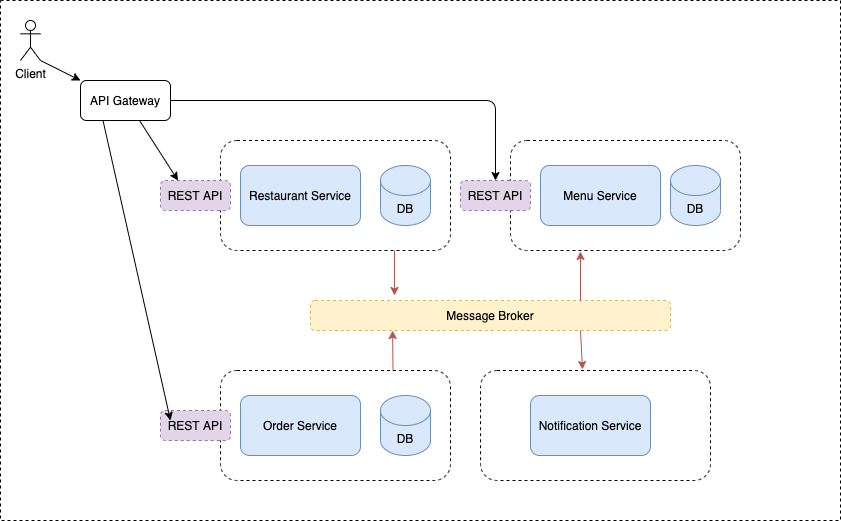

The diagram above was exported from draw.io. Its source (the exported page's mxGraphModel, read from the mxfile embedded in the PNG):
<mxGraphModel dx="1298" dy="743" grid="1" gridSize="10" guides="1" tooltips="1" connect="1" arrows="1" fold="1" page="1" pageScale="1" pageWidth="850" pageHeight="1100" math="0" shadow="0">
  <root>
    <mxCell id="0" />
    <mxCell id="1" parent="0" />
    <mxCell id="Rg2ryfSRmEiBiOAmA7-g-7" value="" style="rounded=1;whiteSpace=wrap;html=1;hachureGap=4;pointerEvents=0;dashed=1;" vertex="1" parent="1">
      <mxGeometry x="510" y="160" width="230" height="110" as="geometry" />
    </mxCell>
    <mxCell id="Rg2ryfSRmEiBiOAmA7-g-4" value="" style="rounded=1;whiteSpace=wrap;html=1;hachureGap=4;pointerEvents=0;dashed=1;" vertex="1" parent="1">
      <mxGeometry x="520" y="160" width="230" height="110" as="geometry" />
    </mxCell>
    <mxCell id="seIrf_q2nvl1Hj7iJDAD-16" value="" style="rounded=0;whiteSpace=wrap;html=1;shadow=0;dashed=1;hachureGap=4;pointerEvents=0;" parent="1" vertex="1">
      <mxGeometry x="20" y="20" width="840" height="520" as="geometry" />
    </mxCell>
    <mxCell id="seIrf_q2nvl1Hj7iJDAD-3" value="" style="rounded=1;whiteSpace=wrap;html=1;hachureGap=4;pointerEvents=0;dashed=1;" parent="1" vertex="1">
      <mxGeometry x="240" y="160" width="230" height="110" as="geometry" />
    </mxCell>
    <mxCell id="seIrf_q2nvl1Hj7iJDAD-1" value="Restaurant Service" style="rounded=1;whiteSpace=wrap;html=1;hachureGap=4;pointerEvents=0;fillColor=#dae8fc;strokeColor=#6c8ebf;shadow=0;" parent="1" vertex="1">
      <mxGeometry x="260" y="185" width="120" height="60" as="geometry" />
    </mxCell>
    <mxCell id="seIrf_q2nvl1Hj7iJDAD-2" value="DB" style="shape=cylinder3;whiteSpace=wrap;html=1;boundedLbl=1;backgroundOutline=1;size=15;hachureGap=4;pointerEvents=0;fillColor=#dae8fc;strokeColor=#6c8ebf;" parent="1" vertex="1">
      <mxGeometry x="400" y="185" width="50" height="60" as="geometry" />
    </mxCell>
    <mxCell id="seIrf_q2nvl1Hj7iJDAD-4" value="" style="rounded=1;whiteSpace=wrap;html=1;hachureGap=4;pointerEvents=0;dashed=1;" parent="1" vertex="1">
      <mxGeometry x="240" y="390" width="230" height="110" as="geometry" />
    </mxCell>
    <mxCell id="seIrf_q2nvl1Hj7iJDAD-5" value="Order Service" style="rounded=1;whiteSpace=wrap;html=1;hachureGap=4;pointerEvents=0;fillColor=#dae8fc;strokeColor=#6c8ebf;shadow=0;" parent="1" vertex="1">
      <mxGeometry x="260" y="415" width="120" height="60" as="geometry" />
    </mxCell>
    <mxCell id="seIrf_q2nvl1Hj7iJDAD-6" value="DB" style="shape=cylinder3;whiteSpace=wrap;html=1;boundedLbl=1;backgroundOutline=1;size=15;hachureGap=4;pointerEvents=0;fillColor=#dae8fc;strokeColor=#6c8ebf;" parent="1" vertex="1">
      <mxGeometry x="400" y="415" width="50" height="60" as="geometry" />
    </mxCell>
    <mxCell id="seIrf_q2nvl1Hj7iJDAD-8" value="Message Broker" style="rounded=1;whiteSpace=wrap;html=1;shadow=0;dashed=1;hachureGap=4;pointerEvents=0;fillColor=#fff2cc;strokeColor=#d6b656;" parent="1" vertex="1">
      <mxGeometry x="330" y="320" width="360" height="30" as="geometry" />
    </mxCell>
    <mxCell id="seIrf_q2nvl1Hj7iJDAD-10" value="REST API&lt;br&gt;" style="rounded=1;whiteSpace=wrap;html=1;shadow=0;dashed=1;hachureGap=4;pointerEvents=0;fillColor=#e1d5e7;strokeColor=#9673a6;" parent="1" vertex="1">
      <mxGeometry x="180" y="200" width="70" height="30" as="geometry" />
    </mxCell>
    <mxCell id="seIrf_q2nvl1Hj7iJDAD-11" value="REST API&lt;br&gt;" style="rounded=1;whiteSpace=wrap;html=1;shadow=0;dashed=1;hachureGap=4;pointerEvents=0;fillColor=#e1d5e7;strokeColor=#9673a6;" parent="1" vertex="1">
      <mxGeometry x="180" y="430" width="70" height="30" as="geometry" />
    </mxCell>
    <mxCell id="Rg2ryfSRmEiBiOAmA7-g-2" value="" style="rounded=1;whiteSpace=wrap;html=1;hachureGap=4;pointerEvents=0;dashed=1;" vertex="1" parent="1">
      <mxGeometry x="500" y="390" width="230" height="110" as="geometry" />
    </mxCell>
    <mxCell id="Rg2ryfSRmEiBiOAmA7-g-3" value="Notification Service" style="rounded=1;whiteSpace=wrap;html=1;hachureGap=4;pointerEvents=0;fillColor=#dae8fc;strokeColor=#6c8ebf;shadow=0;" vertex="1" parent="1">
      <mxGeometry x="550" y="415" width="120" height="60" as="geometry" />
    </mxCell>
    <mxCell id="Rg2ryfSRmEiBiOAmA7-g-8" value="" style="rounded=1;whiteSpace=wrap;html=1;hachureGap=4;pointerEvents=0;dashed=1;" vertex="1" parent="1">
      <mxGeometry x="530" y="160" width="230" height="110" as="geometry" />
    </mxCell>
    <mxCell id="Rg2ryfSRmEiBiOAmA7-g-5" value="Menu Service" style="rounded=1;whiteSpace=wrap;html=1;hachureGap=4;pointerEvents=0;fillColor=#dae8fc;strokeColor=#6c8ebf;shadow=0;" vertex="1" parent="1">
      <mxGeometry x="560" y="185" width="120" height="60" as="geometry" />
    </mxCell>
    <mxCell id="Rg2ryfSRmEiBiOAmA7-g-6" value="DB" style="shape=cylinder3;whiteSpace=wrap;html=1;boundedLbl=1;backgroundOutline=1;size=15;hachureGap=4;pointerEvents=0;fillColor=#dae8fc;strokeColor=#6c8ebf;" vertex="1" parent="1">
      <mxGeometry x="690" y="185" width="50" height="60" as="geometry" />
    </mxCell>
    <mxCell id="Rg2ryfSRmEiBiOAmA7-g-10" value="REST API&lt;br&gt;" style="rounded=1;whiteSpace=wrap;html=1;shadow=0;dashed=1;hachureGap=4;pointerEvents=0;fillColor=#e1d5e7;strokeColor=#9673a6;" vertex="1" parent="1">
      <mxGeometry x="480" y="200" width="70" height="30" as="geometry" />
    </mxCell>
    <mxCell id="Rg2ryfSRmEiBiOAmA7-g-23" value="" style="endArrow=classic;html=1;sourcePerimeterSpacing=8;targetPerimeterSpacing=8;fillColor=#f8cecc;strokeColor=#b85450;" edge="1" parent="1">
      <mxGeometry width="50" height="50" relative="1" as="geometry">
        <mxPoint x="414" y="270" as="sourcePoint" />
        <mxPoint x="414" y="315" as="targetPoint" />
      </mxGeometry>
    </mxCell>
    <mxCell id="Rg2ryfSRmEiBiOAmA7-g-24" value="" style="endArrow=classic;html=1;sourcePerimeterSpacing=8;targetPerimeterSpacing=8;exitX=0.75;exitY=1;exitDx=0;exitDy=0;fillColor=#f8cecc;strokeColor=#b85450;" edge="1" parent="1" source="seIrf_q2nvl1Hj7iJDAD-8">
      <mxGeometry width="50" height="50" relative="1" as="geometry">
        <mxPoint x="400" y="480" as="sourcePoint" />
        <mxPoint x="602" y="389" as="targetPoint" />
      </mxGeometry>
    </mxCell>
    <mxCell id="Rg2ryfSRmEiBiOAmA7-g-25" value="" style="endArrow=classic;html=1;sourcePerimeterSpacing=8;targetPerimeterSpacing=8;exitX=0.75;exitY=0;exitDx=0;exitDy=0;fillColor=#f8cecc;strokeColor=#b85450;" edge="1" parent="1" source="seIrf_q2nvl1Hj7iJDAD-8">
      <mxGeometry width="50" height="50" relative="1" as="geometry">
        <mxPoint x="400" y="480" as="sourcePoint" />
        <mxPoint x="600" y="271" as="targetPoint" />
      </mxGeometry>
    </mxCell>
    <mxCell id="Rg2ryfSRmEiBiOAmA7-g-28" value="" style="endArrow=classic;html=1;sourcePerimeterSpacing=8;targetPerimeterSpacing=8;exitX=0.75;exitY=0;exitDx=0;exitDy=0;entryX=0.228;entryY=1;entryDx=0;entryDy=0;entryPerimeter=0;fillColor=#f8cecc;strokeColor=#b85450;" edge="1" parent="1" source="seIrf_q2nvl1Hj7iJDAD-4" target="seIrf_q2nvl1Hj7iJDAD-8">
      <mxGeometry width="50" height="50" relative="1" as="geometry">
        <mxPoint x="400" y="480" as="sourcePoint" />
        <mxPoint x="450" y="430" as="targetPoint" />
      </mxGeometry>
    </mxCell>
    <mxCell id="Rg2ryfSRmEiBiOAmA7-g-29" value="Client" style="shape=umlActor;verticalLabelPosition=bottom;verticalAlign=top;html=1;outlineConnect=0;hachureGap=4;pointerEvents=0;" vertex="1" parent="1">
      <mxGeometry x="40" y="40" width="20" height="40" as="geometry" />
    </mxCell>
    <mxCell id="Rg2ryfSRmEiBiOAmA7-g-30" value="API Gateway" style="rounded=1;whiteSpace=wrap;html=1;hachureGap=4;pointerEvents=0;" vertex="1" parent="1">
      <mxGeometry x="100" y="100" width="90" height="40" as="geometry" />
    </mxCell>
    <mxCell id="Rg2ryfSRmEiBiOAmA7-g-31" value="" style="endArrow=classic;html=1;sourcePerimeterSpacing=8;targetPerimeterSpacing=8;exitX=1;exitY=1;exitDx=0;exitDy=0;exitPerimeter=0;entryX=0;entryY=0;entryDx=0;entryDy=0;" edge="1" parent="1" source="Rg2ryfSRmEiBiOAmA7-g-29" target="Rg2ryfSRmEiBiOAmA7-g-30">
      <mxGeometry width="50" height="50" relative="1" as="geometry">
        <mxPoint x="400" y="280" as="sourcePoint" />
        <mxPoint x="450" y="230" as="targetPoint" />
      </mxGeometry>
    </mxCell>
    <mxCell id="Rg2ryfSRmEiBiOAmA7-g-32" value="" style="endArrow=classic;html=1;sourcePerimeterSpacing=8;targetPerimeterSpacing=8;exitX=0.656;exitY=1;exitDx=0;exitDy=0;exitPerimeter=0;entryX=0.25;entryY=0;entryDx=0;entryDy=0;" edge="1" parent="1" source="Rg2ryfSRmEiBiOAmA7-g-30" target="seIrf_q2nvl1Hj7iJDAD-10">
      <mxGeometry width="50" height="50" relative="1" as="geometry">
        <mxPoint x="400" y="280" as="sourcePoint" />
        <mxPoint x="450" y="230" as="targetPoint" />
      </mxGeometry>
    </mxCell>
    <mxCell id="Rg2ryfSRmEiBiOAmA7-g-33" value="" style="endArrow=classic;html=1;sourcePerimeterSpacing=8;targetPerimeterSpacing=8;exitX=0.25;exitY=1;exitDx=0;exitDy=0;" edge="1" parent="1" source="Rg2ryfSRmEiBiOAmA7-g-30">
      <mxGeometry width="50" height="50" relative="1" as="geometry">
        <mxPoint x="169.03999999999996" y="150" as="sourcePoint" />
        <mxPoint x="190" y="440" as="targetPoint" />
      </mxGeometry>
    </mxCell>
    <mxCell id="Rg2ryfSRmEiBiOAmA7-g-35" value="" style="endArrow=classic;html=1;sourcePerimeterSpacing=8;targetPerimeterSpacing=8;exitX=1;exitY=0.5;exitDx=0;exitDy=0;entryX=0.5;entryY=0;entryDx=0;entryDy=0;" edge="1" parent="1" source="Rg2ryfSRmEiBiOAmA7-g-30" target="Rg2ryfSRmEiBiOAmA7-g-10">
      <mxGeometry width="50" height="50" relative="1" as="geometry">
        <mxPoint x="169.03999999999996" y="150" as="sourcePoint" />
        <mxPoint x="207.5" y="210" as="targetPoint" />
        <Array as="points">
          <mxPoint x="515" y="120" />
        </Array>
      </mxGeometry>
    </mxCell>
  </root>
</mxGraphModel>